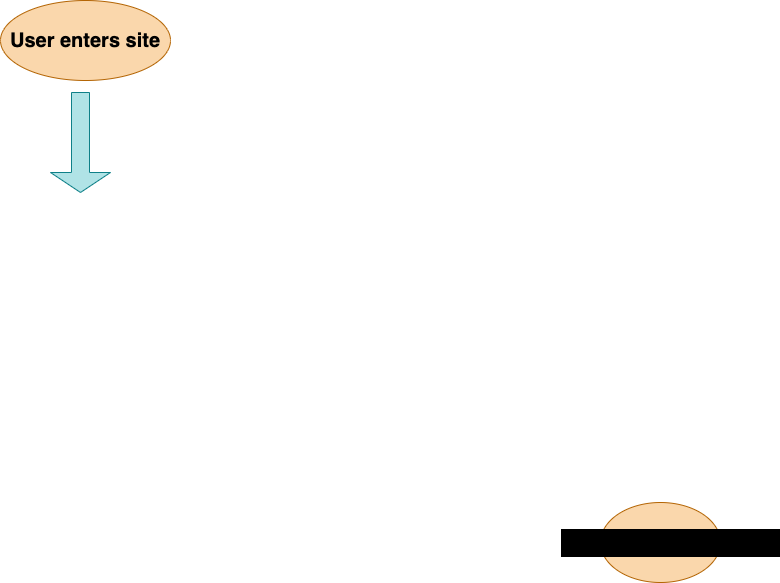

The diagram above was exported from draw.io. Its source (the exported page's mxGraphModel, read from the mxfile embedded in the PNG):
<mxGraphModel dx="1316" dy="636" grid="1" gridSize="10" guides="1" tooltips="1" connect="1" arrows="1" fold="1" page="1" pageScale="1" pageWidth="850" pageHeight="1100" math="0" shadow="0">
  <root>
    <mxCell id="0" />
    <mxCell id="1" parent="0" />
    <mxCell id="2" value="&lt;font color=&quot;#000000&quot; size=&quot;1&quot;&gt;&lt;b style=&quot;font-size: 20px&quot;&gt;User enters site&lt;/b&gt;&lt;/font&gt;" style="ellipse;whiteSpace=wrap;html=1;fillColor=#fad7ac;strokeColor=#b46504;" vertex="1" parent="1">
      <mxGeometry x="60" y="68" width="170" height="80" as="geometry" />
    </mxCell>
    <mxCell id="4" value="" style="shape=singleArrow;direction=south;whiteSpace=wrap;html=1;fillColor=#b0e3e6;strokeColor=#0e8088;" vertex="1" parent="1">
      <mxGeometry x="110" y="160" width="60" height="100" as="geometry" />
    </mxCell>
    <mxCell id="8" value="" style="ellipse;whiteSpace=wrap;html=1;fillColor=#fad7ac;strokeColor=#b46504;" vertex="1" parent="1">
      <mxGeometry x="660" y="570" width="120" height="80" as="geometry" />
    </mxCell>
    <mxCell id="9" value="&lt;span style=&quot;background-color: rgb(0 , 0 , 0)&quot;&gt;Leaves the website&lt;/span&gt;" style="text;strokeColor=none;fillColor=none;html=1;fontSize=24;fontStyle=1;verticalAlign=middle;align=center;" vertex="1" parent="1">
      <mxGeometry x="680" y="590" width="100" height="40" as="geometry" />
    </mxCell>
  </root>
</mxGraphModel>